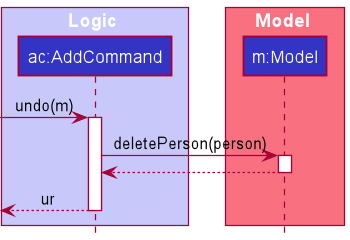

The diagram above was rendered by PlantUML. Its source (embedded in the PNG):
@startuml
!include style.puml

box Logic LOGIC_COLOR_T1
participant "ac:AddCommand" as AddCommand LOGIC_COLOR
end box

box Model MODEL_COLOR_T1
participant "m:Model" as Model LOGIC_COLOR
end box

[-> AddCommand : undo(m)
activate AddCommand

AddCommand -> Model : deletePerson(person)
activate Model

Model --> AddCommand
deactivate Model

[<-- AddCommand : ur
deactivate AddCommand
@enduml